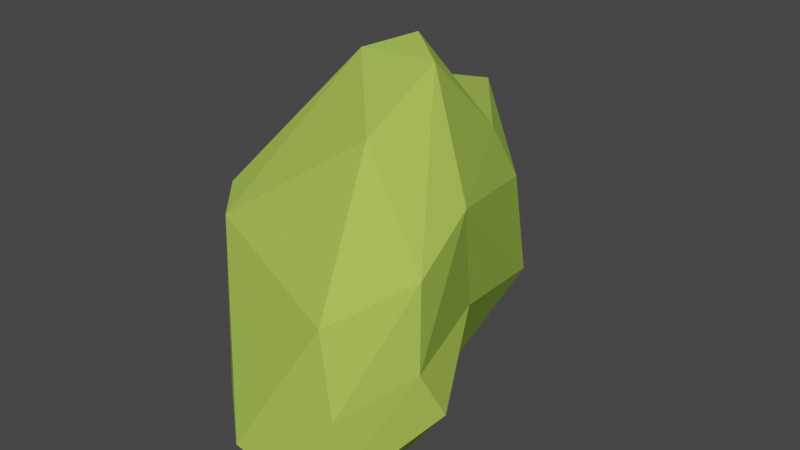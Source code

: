 # Source: Bush2.blend  (saved by Blender 2.80.75; exported with 4.5.12 LTS)
import bpy
from mathutils import Matrix  # noqa: F401  (used for matrix-valued properties, if any)

bpy.ops.wm.read_factory_settings(use_empty=True)
scene = bpy.context.scene
scene.name = 'Scene'

# ---- collections
col_collection = bpy.data.collections.new('Collection'); scene.collection.children.link(col_collection)

# ---- materials (node trees are filled in below, after node groups)
mat_leaves1 = bpy.data.materials.new('Leaves1')
mat_leaves1.use_transparent_shadow = False

# ---- material node trees
mat_leaves1.use_nodes = True; mat_leaves1.node_tree.nodes.clear()
_N = mat_leaves1.node_tree.nodes; _L = mat_leaves1.node_tree.links
n0 = _N.new('ShaderNodeOutputMaterial'); n0.name = 'Material Output'; n0.location = (300, 300)
n1 = _N.new('ShaderNodeBsdfPrincipled'); n1.name = 'Principled BSDF'; n1.location = (10, 300)
n1.distribution = 'GGX'
n1.subsurface_method = 'BURLEY'
n1.inputs[0].default_value = (0.4032, 0.6152, 0.08426, 1.0)
n1.inputs[2].default_value = 1.0
n1.inputs[3].default_value = 1.45
n1.inputs[13].default_value = 0.2
n1.inputs[27].default_value = (0.0, 0.0, 0.0, 1.0)
n1.inputs[28].default_value = 1.0
_L.new(n1.outputs[0], n0.inputs[0])
n0.is_active_output = True

# ---- world
world_world = bpy.data.worlds.new('World'); scene.world = world_world
world_world.use_nodes = True; world_world.node_tree.nodes.clear()
_N = world_world.node_tree.nodes; _L = world_world.node_tree.links
n0 = _N.new('ShaderNodeOutputWorld'); n0.name = 'World Output'; n0.location = (300, 300)
n1 = _N.new('ShaderNodeBackground'); n1.name = 'Background'; n1.location = (10, 300)
n1.inputs[0].default_value = (0.05088, 0.05088, 0.05088, 1.0)
_L.new(n1.outputs[0], n0.inputs[0])
n0.is_active_output = True
world_world.color = (0.05088, 0.05088, 0.05088)
world_world.use_sun_shadow = False
world_world.sun_shadow_jitter_overblur = 0.0

# ---- meshes
me_icosphere_000 = bpy.data.meshes.new('Icosphere.000')
me_icosphere_000.from_pydata([(0.6913, -0.4273, 0.1424), (0.6596, -0.5278, 0.3385), (0.4905, -0.03449, 0.3091), (0.3457, 0.5393, 0.1629), (0.5893, -0.2045, 0.7909), (0.3338, -0.4018, 1.031), (0.4712, -0.8256, -0.1152), (0.5122, -0.7844, 0.2273), (0.09407, -0.8315, -0.03568), (0.03727, -0.2211, -0.2738), (-0.01223, 0.4194, -0.1694), (0.3036, 0.3379, 0.8408), (0.349, 0.4445, 0.6123), (-0.141, 0.9225, 0.5553), (0.1293, 0.11, 1.221), (-0.2448, -0.5481, -0.1225), (0.002374, -0.04916, 1.177), (-0.3539, -0.3724, 0.6714), (-0.493, -0.01206, -0.1115), (-0.348, 0.648, 0.6117), (-0.3118, 0.8288, 0.4453), (0.004704, 0.2274, 1.019), (-0.08731, 0.8534, 0.7981), (-0.2311, -0.5226, 0.6311), (0.329, -0.04989, 1.195), (-0.4309, 0.06703, -0.272), (0.4426, -0.7594, 0.5378), (0.2336, 0.6001, 0.09423), (0.6473, -0.5096, 0.6727), (0.2162, 0.1884, -0.2236), (0.4257, -0.3755, -0.2141)], [], [(30, 6, 9), (16, 21, 17), (16, 14, 21), (21, 19, 17), (21, 22, 19), (22, 13, 19), (19, 13, 20), (19, 18, 17), (20, 18, 19), (20, 25, 18), (18, 15, 17), (25, 15, 18), (15, 23, 17), (23, 16, 17), (15, 8, 23), (23, 5, 16), (28, 24, 5), (4, 24, 28), (5, 24, 16), (24, 14, 16), (24, 11, 14), (11, 21, 14), (11, 22, 21), (11, 12, 22), (12, 13, 22), (10, 25, 20), (9, 15, 25), (9, 8, 15), (6, 8, 9), (7, 26, 8), (8, 26, 23), (26, 5, 23), (24, 4, 11), (4, 12, 11), (12, 27, 13), (13, 10, 20), (13, 27, 10), (12, 3, 27), (10, 9, 25), (29, 9, 10), (29, 30, 9), (6, 7, 8), (6, 1, 7), (7, 28, 26), (26, 28, 5), (7, 1, 28), (2, 3, 4), (3, 12, 4), (3, 29, 27), (29, 10, 27), (2, 29, 3), (2, 0, 29), (29, 0, 30), (28, 1, 4), (1, 2, 4), (1, 0, 2), (30, 0, 6), (0, 1, 6)])
_uv = me_icosphere_000.uv_layers.new(name='UVMap')
_uv.uv.foreach_set('vector', [0.8923, 0.1283, 0.8421, 0.1851, 0.9366, 0.2116, 0.5805, 0.3473, 0.4954, 0.3276, 0.5566, 0.4339, 0.5805, 0.3473, 0.5383, 0.3026, 0.4954, 0.3276, 0.45, 0.3336, 0.3465, 0.3821, 0.3692, 0.4628, 0.45, 0.3336, 0.3667, 0.3062, 0.3465, 0.3821, 0.3667, 0.3062, 0.3056, 0.292, 0.3465, 0.3821, 0.3465, 0.3821, 0.3056, 0.292, 0.2822, 0.3387, 0.1961, 0.4184, 0.1232, 0.3585, 0.1733, 0.4577, 0.2463, 0.336, 0.1232, 0.3585, 0.1961, 0.4184, 0.2463, 0.336, 0.09586, 0.3099, 0.1232, 0.3585, 0.9612, 0.3619, 0.8767, 0.3311, 0.8988, 0.433, 0.9895, 0.3116, 0.8767, 0.3311, 0.9612, 0.3619, 0.7902, 0.3634, 0.7269, 0.3874, 0.7245, 0.4381, 0.7269, 0.3874, 0.6736, 0.3795, 0.7245, 0.4381, 0.7902, 0.3634, 0.8153, 0.2712, 0.7269, 0.3874, 0.7269, 0.3874, 0.6346, 0.2842, 0.6736, 0.3795, 0.6382, 0.1895, 0.5641, 0.2684, 0.6346, 0.2842, 0.5729, 0.1622, 0.5641, 0.2684, 0.6382, 0.1895, 0.6346, 0.2842, 0.5641, 0.2684, 0.5805, 0.3473, 0.5641, 0.2684, 0.5383, 0.3026, 0.5805, 0.3473, 0.5641, 0.2684, 0.4536, 0.2143, 0.5383, 0.3026, 0.4536, 0.2143, 0.4954, 0.3276, 0.5383, 0.3026, 0.4536, 0.2143, 0.3667, 0.3062, 0.4954, 0.3276, 0.4536, 0.2143, 0.4161, 0.1563, 0.3667, 0.3062, 0.4161, 0.1563, 0.3056, 0.292, 0.3667, 0.3062, 0.1764, 0.2002, 0.09586, 0.3099, 0.2463, 0.336, 0.9366, 0.2116, 0.8767, 0.3311, 0.9895, 0.3116, 0.9366, 0.2116, 0.8153, 0.2712, 0.8767, 0.3311, 0.8421, 0.1851, 0.8153, 0.2712, 0.9366, 0.2116, 0.7441, 0.1969, 0.6877, 0.2463, 0.8153, 0.2712, 0.8153, 0.2712, 0.6877, 0.2463, 0.7269, 0.3874, 0.6877, 0.2463, 0.6346, 0.2842, 0.7269, 0.3874, 0.5641, 0.2684, 0.5729, 0.1622, 0.4536, 0.2143, 0.5729, 0.1622, 0.4161, 0.1563, 0.4536, 0.2143, 0.4161, 0.1563, 0.2557, 0.1512, 0.3056, 0.292, 0.3056, 0.292, 0.1764, 0.2002, 0.2463, 0.336, 0.3056, 0.292, 0.2557, 0.1512, 0.1764, 0.2002, 0.4161, 0.1563, 0.2871, 0.1081, 0.2557, 0.1512, 0.1764, 0.2002, 0.0581, 0.2116, 0.09586, 0.3099, 0.1221, 0.1369, 0.0581, 0.2116, 0.1764, 0.2002, 0.1221, 0.1369, 0.02396, 0.1283, 0.0581, 0.2116, 0.8421, 0.1851, 0.7441, 0.1969, 0.8153, 0.2712, 0.8421, 0.1851, 0.7533, 0.1238, 0.7441, 0.1969, 0.7441, 0.1969, 0.6382, 0.1895, 0.6877, 0.2463, 0.6877, 0.2463, 0.6382, 0.1895, 0.6346, 0.2842, 0.7441, 0.1969, 0.6958, 0.1264, 0.6382, 0.1895, 0.484, 0.05987, 0.4149, 0.07873, 0.5729, 0.1622, 0.4149, 0.07873, 0.4161, 0.1563, 0.5729, 0.1622, 0.2871, 0.1081, 0.2045, 0.1181, 0.2557, 0.1512, 0.2045, 0.1181, 0.1764, 0.2002, 0.2557, 0.1512, 0.07956, 0.02849, 0.1221, 0.1369, 0.1364, 0.07873, 0.07956, 0.02849, 0.04545, 0.07873, 0.1221, 0.1369, 0.1221, 0.1369, 0.04545, 0.07873, 0.02396, 0.1283, 0.6382, 0.1895, 0.6958, 0.1264, 0.5729, 0.1622, 0.6958, 0.1264, 0.6459, 0.05793, 0.5729, 0.1622, 0.6958, 0.1264, 0.6818, 0.07873, 0.6459, 0.05793, 0.8923, 0.1283, 0.8006, 0.1039, 0.8421, 0.1851, 0.8006, 0.1039, 0.7533, 0.1238, 0.8421, 0.1851])
me_icosphere_000.materials.append(mat_leaves1)
me_icosphere_000.use_remesh_preserve_volume = False
me_icosphere_000.use_remesh_preserve_attributes = False
me_icosphere_000.use_mirror_vertex_groups = False
me_icosphere_000.update()

# ---- objects
ob_bush2 = bpy.data.objects.new('Bush2', me_icosphere_000)

# ---- transforms, parenting, visibility, modifiers, constraints
ob_bush2.location = (0.0, 0.0, 0.0)
ob_bush2.lineart.crease_threshold = 0.0

# ---- collection membership
col_collection.objects.link(ob_bush2)

# ---- scene / render settings (as saved in the file)
scene.frame_start = 1; scene.frame_end = 250; scene.frame_set(1)
scene.render.engine = 'BLENDER_EEVEE_NEXT'
scene.cycles.use_denoising = False
scene.cycles.samples = 128
scene.cycles.sampling_pattern = 'TABULATED_SOBOL'
scene.cycles.use_adaptive_sampling = False
scene.cycles.use_light_tree = False
scene.view_settings.view_transform = 'Filmic'
bpy.context.view_layer.update()

# ---- added for rendering (the .blend has no active camera and no usable light): camera, sun
cam_auto = bpy.data.cameras.new('AutoCamera')
cam_auto.lens = 50.0
cam_auto.sensor_width = 36.0
cam_auto.clip_end = 1000.0
ob_auto_camera = bpy.data.objects.new('AutoCamera', cam_auto)
scene.collection.objects.link(ob_auto_camera)
ob_auto_camera.location = (2.49623, -2.83097, 2.39101)
ob_auto_camera.rotation_euler = (1.09748, -7.21219e-08, 0.694738)
scene.camera = ob_auto_camera
light_auto_sun = bpy.data.lights.new('AutoSun', 'SUN')
light_auto_sun.energy = 3.0
light_auto_sun.angle = 0.0523599
ob_auto_sun = bpy.data.objects.new('AutoSun', light_auto_sun)
scene.collection.objects.link(ob_auto_sun)
ob_auto_sun.rotation_euler = (0.872665, 0.174533, 0.523599)
bpy.context.view_layer.update()
